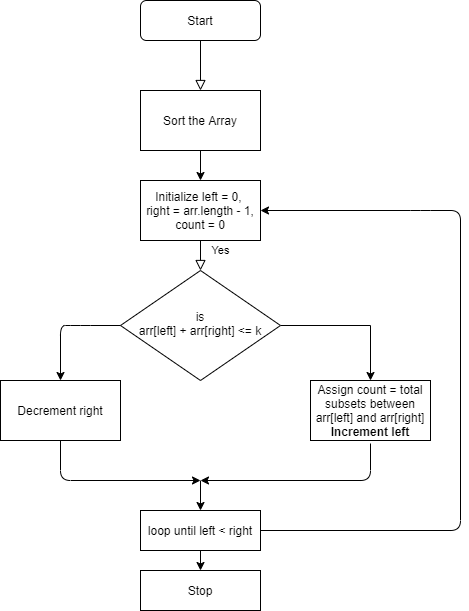

The diagram above was exported from draw.io. Its source (the exported page's mxGraphModel, read from the mxfile embedded in the PNG):
<mxGraphModel dx="1038" dy="528" grid="1" gridSize="10" guides="1" tooltips="1" connect="1" arrows="1" fold="1" page="1" pageScale="1" pageWidth="827" pageHeight="1169" math="0" shadow="0">
  <root>
    <mxCell id="WIyWlLk6GJQsqaUBKTNV-0" />
    <mxCell id="WIyWlLk6GJQsqaUBKTNV-1" parent="WIyWlLk6GJQsqaUBKTNV-0" />
    <mxCell id="WIyWlLk6GJQsqaUBKTNV-2" value="" style="rounded=0;html=1;jettySize=auto;orthogonalLoop=1;fontSize=11;endArrow=block;endFill=0;endSize=8;strokeWidth=1;shadow=0;labelBackgroundColor=none;edgeStyle=orthogonalEdgeStyle;" parent="WIyWlLk6GJQsqaUBKTNV-1" source="WIyWlLk6GJQsqaUBKTNV-3" edge="1">
      <mxGeometry relative="1" as="geometry">
        <mxPoint x="220" y="110" as="targetPoint" />
      </mxGeometry>
    </mxCell>
    <mxCell id="WIyWlLk6GJQsqaUBKTNV-3" value="Start" style="rounded=1;whiteSpace=wrap;html=1;fontSize=12;glass=0;strokeWidth=1;shadow=0;" parent="WIyWlLk6GJQsqaUBKTNV-1" vertex="1">
      <mxGeometry x="160" y="20" width="120" height="40" as="geometry" />
    </mxCell>
    <mxCell id="WIyWlLk6GJQsqaUBKTNV-4" value="Yes" style="rounded=0;html=1;jettySize=auto;orthogonalLoop=1;fontSize=11;endArrow=block;endFill=0;endSize=8;strokeWidth=1;shadow=0;labelBackgroundColor=none;edgeStyle=orthogonalEdgeStyle;" parent="WIyWlLk6GJQsqaUBKTNV-1" target="WIyWlLk6GJQsqaUBKTNV-10" edge="1">
      <mxGeometry y="20" relative="1" as="geometry">
        <mxPoint as="offset" />
        <mxPoint x="220" y="250" as="sourcePoint" />
      </mxGeometry>
    </mxCell>
    <mxCell id="kvm9i7VhTUhkWY32ncnl-3" style="edgeStyle=orthogonalEdgeStyle;rounded=0;orthogonalLoop=1;jettySize=auto;html=1;exitX=1;exitY=0.5;exitDx=0;exitDy=0;entryX=0.5;entryY=0;entryDx=0;entryDy=0;" edge="1" parent="WIyWlLk6GJQsqaUBKTNV-1" source="WIyWlLk6GJQsqaUBKTNV-10" target="kvm9i7VhTUhkWY32ncnl-2">
      <mxGeometry relative="1" as="geometry">
        <mxPoint x="400" y="345" as="targetPoint" />
      </mxGeometry>
    </mxCell>
    <mxCell id="WIyWlLk6GJQsqaUBKTNV-10" value="is&lt;br&gt;arr[left] + arr[right] &amp;lt;= k" style="rhombus;whiteSpace=wrap;html=1;shadow=0;fontFamily=Helvetica;fontSize=12;align=center;strokeWidth=1;spacing=6;spacingTop=-4;" parent="WIyWlLk6GJQsqaUBKTNV-1" vertex="1">
      <mxGeometry x="140" y="290" width="160" height="110" as="geometry" />
    </mxCell>
    <mxCell id="kvm9i7VhTUhkWY32ncnl-0" value="Sort the Array" style="rounded=0;whiteSpace=wrap;html=1;" vertex="1" parent="WIyWlLk6GJQsqaUBKTNV-1">
      <mxGeometry x="160" y="110" width="120" height="60" as="geometry" />
    </mxCell>
    <mxCell id="kvm9i7VhTUhkWY32ncnl-1" value="Initialize left = 0, &lt;br&gt;right = arr.length - 1,&lt;br&gt;count = 0" style="rounded=0;whiteSpace=wrap;html=1;" vertex="1" parent="WIyWlLk6GJQsqaUBKTNV-1">
      <mxGeometry x="160" y="200" width="120" height="60" as="geometry" />
    </mxCell>
    <mxCell id="kvm9i7VhTUhkWY32ncnl-2" value="Assign count = total subsets between arr[left] and arr[right]&lt;br&gt;&lt;b&gt;Increment left&lt;/b&gt;" style="rounded=0;whiteSpace=wrap;html=1;" vertex="1" parent="WIyWlLk6GJQsqaUBKTNV-1">
      <mxGeometry x="330" y="400" width="120" height="60" as="geometry" />
    </mxCell>
    <mxCell id="kvm9i7VhTUhkWY32ncnl-4" value="" style="endArrow=classic;html=1;exitX=0;exitY=0.5;exitDx=0;exitDy=0;" edge="1" parent="WIyWlLk6GJQsqaUBKTNV-1" source="WIyWlLk6GJQsqaUBKTNV-10" target="kvm9i7VhTUhkWY32ncnl-5">
      <mxGeometry width="50" height="50" relative="1" as="geometry">
        <mxPoint x="390" y="280" as="sourcePoint" />
        <mxPoint x="110" y="345" as="targetPoint" />
        <Array as="points">
          <mxPoint x="100" y="345" />
          <mxPoint x="80" y="345" />
        </Array>
      </mxGeometry>
    </mxCell>
    <mxCell id="kvm9i7VhTUhkWY32ncnl-5" value="Decrement right" style="rounded=0;whiteSpace=wrap;html=1;" vertex="1" parent="WIyWlLk6GJQsqaUBKTNV-1">
      <mxGeometry x="20" y="400" width="120" height="60" as="geometry" />
    </mxCell>
    <mxCell id="kvm9i7VhTUhkWY32ncnl-6" value="" style="endArrow=classic;html=1;exitX=0.5;exitY=1;exitDx=0;exitDy=0;" edge="1" parent="WIyWlLk6GJQsqaUBKTNV-1" source="kvm9i7VhTUhkWY32ncnl-5">
      <mxGeometry width="50" height="50" relative="1" as="geometry">
        <mxPoint x="290" y="380" as="sourcePoint" />
        <mxPoint x="220" y="500" as="targetPoint" />
        <Array as="points">
          <mxPoint x="80" y="500" />
        </Array>
      </mxGeometry>
    </mxCell>
    <mxCell id="kvm9i7VhTUhkWY32ncnl-7" value="" style="endArrow=classic;html=1;" edge="1" parent="WIyWlLk6GJQsqaUBKTNV-1">
      <mxGeometry width="50" height="50" relative="1" as="geometry">
        <mxPoint x="390" y="463" as="sourcePoint" />
        <mxPoint x="220" y="500" as="targetPoint" />
        <Array as="points">
          <mxPoint x="390" y="500" />
        </Array>
      </mxGeometry>
    </mxCell>
    <mxCell id="kvm9i7VhTUhkWY32ncnl-8" value="" style="endArrow=classic;html=1;" edge="1" parent="WIyWlLk6GJQsqaUBKTNV-1">
      <mxGeometry width="50" height="50" relative="1" as="geometry">
        <mxPoint x="220" y="500" as="sourcePoint" />
        <mxPoint x="220" y="530" as="targetPoint" />
      </mxGeometry>
    </mxCell>
    <mxCell id="kvm9i7VhTUhkWY32ncnl-9" value="loop until left &amp;lt; right" style="rounded=0;whiteSpace=wrap;html=1;" vertex="1" parent="WIyWlLk6GJQsqaUBKTNV-1">
      <mxGeometry x="160" y="530" width="120" height="40" as="geometry" />
    </mxCell>
    <mxCell id="kvm9i7VhTUhkWY32ncnl-10" value="" style="endArrow=classic;html=1;exitX=0.5;exitY=1;exitDx=0;exitDy=0;entryX=0.5;entryY=0;entryDx=0;entryDy=0;" edge="1" parent="WIyWlLk6GJQsqaUBKTNV-1" source="kvm9i7VhTUhkWY32ncnl-0" target="kvm9i7VhTUhkWY32ncnl-1">
      <mxGeometry width="50" height="50" relative="1" as="geometry">
        <mxPoint x="290" y="380" as="sourcePoint" />
        <mxPoint x="340" y="330" as="targetPoint" />
      </mxGeometry>
    </mxCell>
    <mxCell id="kvm9i7VhTUhkWY32ncnl-11" value="" style="endArrow=classic;html=1;exitX=1;exitY=0.5;exitDx=0;exitDy=0;entryX=1;entryY=0.5;entryDx=0;entryDy=0;" edge="1" parent="WIyWlLk6GJQsqaUBKTNV-1" source="kvm9i7VhTUhkWY32ncnl-9" target="kvm9i7VhTUhkWY32ncnl-1">
      <mxGeometry width="50" height="50" relative="1" as="geometry">
        <mxPoint x="290" y="380" as="sourcePoint" />
        <mxPoint x="440" y="550" as="targetPoint" />
        <Array as="points">
          <mxPoint x="480" y="550" />
          <mxPoint x="480" y="230" />
          <mxPoint x="440" y="230" />
        </Array>
      </mxGeometry>
    </mxCell>
    <mxCell id="kvm9i7VhTUhkWY32ncnl-12" value="" style="endArrow=classic;html=1;exitX=0.5;exitY=1;exitDx=0;exitDy=0;" edge="1" parent="WIyWlLk6GJQsqaUBKTNV-1" source="kvm9i7VhTUhkWY32ncnl-9" target="kvm9i7VhTUhkWY32ncnl-13">
      <mxGeometry width="50" height="50" relative="1" as="geometry">
        <mxPoint x="290" y="380" as="sourcePoint" />
        <mxPoint x="220" y="600" as="targetPoint" />
      </mxGeometry>
    </mxCell>
    <mxCell id="kvm9i7VhTUhkWY32ncnl-13" value="Stop" style="rounded=0;whiteSpace=wrap;html=1;" vertex="1" parent="WIyWlLk6GJQsqaUBKTNV-1">
      <mxGeometry x="160" y="590" width="120" height="40" as="geometry" />
    </mxCell>
  </root>
</mxGraphModel>